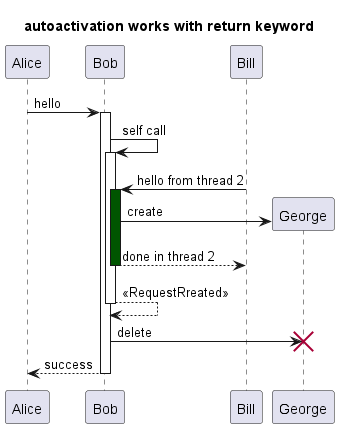

The diagram above was rendered by PlantUML. Its source (embedded in the PNG):
@startuml

autoactivate on

title autoactivation works with return keyword

Alice -> Bob : hello

Bob -> Bob : self call

Bob <- Bill #005500 : hello from thread 2

Bob -> George **: create

return done in thread 2

return <<RequestRreated>>

Bob -> George !!: delete

return success

@enduml